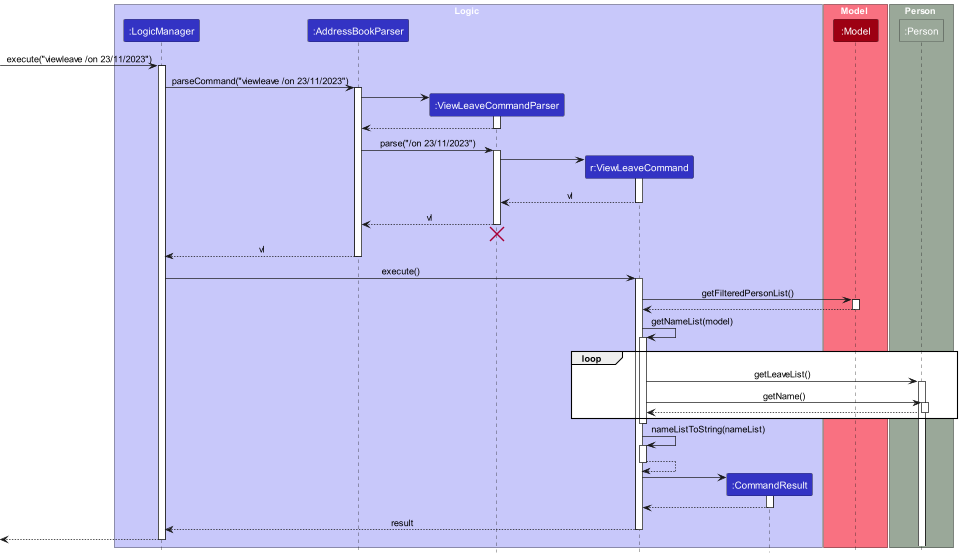

The diagram above was rendered by PlantUML. Its source (embedded in the PNG):
@startuml
!include style.puml
skinparam ArrowFontStyle plain

box Logic LOGIC_COLOR_T1
participant ":LogicManager" as LogicManager LOGIC_COLOR
participant ":AddressBookParser" as AddressBookParser LOGIC_COLOR
participant ":ViewLeaveCommandParser" as ViewLeaveCommandParser LOGIC_COLOR
participant "r:ViewLeaveCommand" as ViewLeaveCommand LOGIC_COLOR
participant ":CommandResult" as CommandResult LOGIC_COLOR
end box

box Model MODEL_COLOR_T1
participant ":Model" as Model MODEL_COLOR
end box

box Person PERSON_COLOR
participant ":Person" as Person PERSON_COLOR
end box

[-> LogicManager : execute("viewleave /on 23/11/2023")
activate LogicManager

LogicManager -> AddressBookParser : parseCommand("viewleave /on 23/11/2023")
activate AddressBookParser

create ViewLeaveCommandParser
AddressBookParser -> ViewLeaveCommandParser
activate ViewLeaveCommandParser

ViewLeaveCommandParser --> AddressBookParser
deactivate ViewLeaveCommandParser

AddressBookParser -> ViewLeaveCommandParser : parse("/on 23/11/2023")
activate ViewLeaveCommandParser

create ViewLeaveCommand
ViewLeaveCommandParser -> ViewLeaveCommand
activate ViewLeaveCommand

ViewLeaveCommand --> ViewLeaveCommandParser : vl
deactivate ViewLeaveCommand

ViewLeaveCommandParser --> AddressBookParser : vl
deactivate ViewLeaveCommandParser
'Hidden arrow to position the destroy marker below the end of the activation bar.
ViewLeaveCommandParser -[hidden]-> AddressBookParser
destroy ViewLeaveCommandParser

AddressBookParser --> LogicManager : vl
deactivate AddressBookParser

LogicManager -> ViewLeaveCommand : execute()
activate ViewLeaveCommand


ViewLeaveCommand -> Model : getFilteredPersonList()
activate Model

Model --> ViewLeaveCommand
deactivate Model

ViewLeaveCommand -> ViewLeaveCommand : getNameList(model)
activate ViewLeaveCommand

loop
ViewLeaveCommand -> Person : getLeaveList()
activate Person

ViewLeaveCommand -> Person : getName()
activate Person

Person --> ViewLeaveCommand
deactivate Person

end loop
deactivate ViewLeaveCommand

ViewLeaveCommand -> ViewLeaveCommand : nameListToString(nameList)
activate ViewLeaveCommand

ViewLeaveCommand --> ViewLeaveCommand
deactivate ViewLeaveCommand

create CommandResult
ViewLeaveCommand -> CommandResult
activate CommandResult

CommandResult --> ViewLeaveCommand
deactivate CommandResult

ViewLeaveCommand --> LogicManager : result
deactivate ViewLeaveCommand

[<--LogicManager
deactivate LogicManager
@enduml